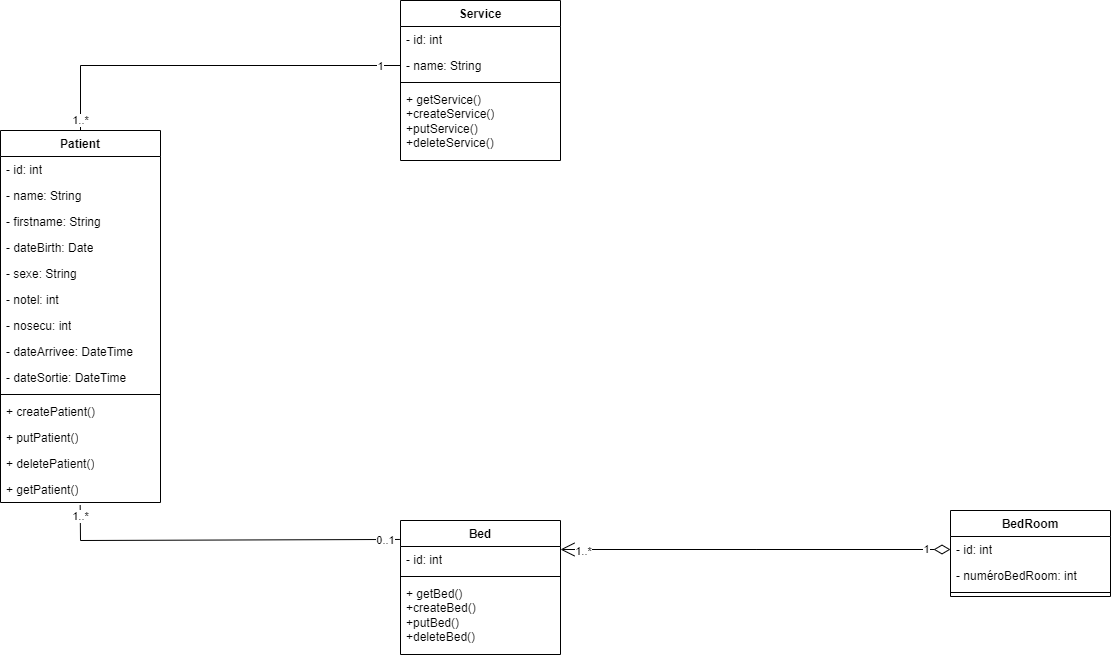

The diagram above was exported from draw.io. Its source (the exported page's mxGraphModel, read from the mxfile embedded in the PNG):
<mxGraphModel dx="2666" dy="797" grid="1" gridSize="10" guides="1" tooltips="1" connect="1" arrows="1" fold="1" page="1" pageScale="1" pageWidth="1169" pageHeight="827" math="0" shadow="0">
  <root>
    <mxCell id="0" />
    <mxCell id="1" parent="0" />
    <mxCell id="uMEes88CYYqkRGAgkjRA-4" value="BedRoom" style="swimlane;fontStyle=1;align=center;verticalAlign=top;childLayout=stackLayout;horizontal=1;startSize=26;horizontalStack=0;resizeParent=1;resizeParentMax=0;resizeLast=0;collapsible=1;marginBottom=0;whiteSpace=wrap;html=1;" parent="1" vertex="1">
      <mxGeometry x="630" y="720" width="160" height="86" as="geometry" />
    </mxCell>
    <mxCell id="uMEes88CYYqkRGAgkjRA-5" value="- id: int" style="text;strokeColor=none;fillColor=none;align=left;verticalAlign=top;spacingLeft=4;spacingRight=4;overflow=hidden;rotatable=0;points=[[0,0.5],[1,0.5]];portConstraint=eastwest;whiteSpace=wrap;html=1;" parent="uMEes88CYYqkRGAgkjRA-4" vertex="1">
      <mxGeometry y="26" width="160" height="26" as="geometry" />
    </mxCell>
    <mxCell id="uMEes88CYYqkRGAgkjRA-6" value="- numéroBedRoom: int" style="text;strokeColor=none;fillColor=none;align=left;verticalAlign=top;spacingLeft=4;spacingRight=4;overflow=hidden;rotatable=0;points=[[0,0.5],[1,0.5]];portConstraint=eastwest;whiteSpace=wrap;html=1;" parent="uMEes88CYYqkRGAgkjRA-4" vertex="1">
      <mxGeometry y="52" width="160" height="26" as="geometry" />
    </mxCell>
    <mxCell id="uMEes88CYYqkRGAgkjRA-7" value="" style="line;strokeWidth=1;fillColor=none;align=left;verticalAlign=middle;spacingTop=-1;spacingLeft=3;spacingRight=3;rotatable=0;labelPosition=right;points=[];portConstraint=eastwest;strokeColor=inherit;" parent="uMEes88CYYqkRGAgkjRA-4" vertex="1">
      <mxGeometry y="78" width="160" height="8" as="geometry" />
    </mxCell>
    <mxCell id="uMEes88CYYqkRGAgkjRA-11" value="" style="endArrow=none;html=1;rounded=0;entryX=0;entryY=0.5;entryDx=0;entryDy=0;exitX=0.5;exitY=0;exitDx=0;exitDy=0;" parent="1" source="uMEes88CYYqkRGAgkjRA-31" target="uMEes88CYYqkRGAgkjRA-28" edge="1">
      <mxGeometry width="50" height="50" relative="1" as="geometry">
        <mxPoint x="-60" y="410" as="sourcePoint" />
        <mxPoint x="90" y="340" as="targetPoint" />
        <Array as="points">
          <mxPoint x="-240" y="275" />
        </Array>
      </mxGeometry>
    </mxCell>
    <mxCell id="uMEes88CYYqkRGAgkjRA-12" value="1" style="edgeLabel;html=1;align=center;verticalAlign=middle;resizable=0;points=[];" parent="uMEes88CYYqkRGAgkjRA-11" connectable="0" vertex="1">
      <mxGeometry x="0.8943" y="-1" relative="1" as="geometry">
        <mxPoint as="offset" />
      </mxGeometry>
    </mxCell>
    <mxCell id="uMEes88CYYqkRGAgkjRA-13" value="1..*" style="edgeLabel;html=1;align=center;verticalAlign=middle;resizable=0;points=[];" parent="uMEes88CYYqkRGAgkjRA-11" connectable="0" vertex="1">
      <mxGeometry x="-0.9449" relative="1" as="geometry">
        <mxPoint as="offset" />
      </mxGeometry>
    </mxCell>
    <mxCell id="uMEes88CYYqkRGAgkjRA-14" value="" style="endArrow=none;html=1;rounded=0;entryX=-0.004;entryY=-0.271;entryDx=0;entryDy=0;exitX=0.498;exitY=1.107;exitDx=0;exitDy=0;exitPerimeter=0;entryPerimeter=0;" parent="1" source="uMEes88CYYqkRGAgkjRA-52" target="uMEes88CYYqkRGAgkjRA-54" edge="1">
      <mxGeometry width="50" height="50" relative="1" as="geometry">
        <mxPoint x="-240" y="730" as="sourcePoint" />
        <mxPoint x="80" y="750" as="targetPoint" />
        <Array as="points">
          <mxPoint x="-240" y="750" />
        </Array>
      </mxGeometry>
    </mxCell>
    <mxCell id="uMEes88CYYqkRGAgkjRA-15" value="1..*" style="edgeLabel;html=1;align=center;verticalAlign=middle;resizable=0;points=[];" parent="uMEes88CYYqkRGAgkjRA-14" connectable="0" vertex="1">
      <mxGeometry x="-0.9393" relative="1" as="geometry">
        <mxPoint as="offset" />
      </mxGeometry>
    </mxCell>
    <mxCell id="uMEes88CYYqkRGAgkjRA-16" value="0..1" style="edgeLabel;html=1;align=center;verticalAlign=middle;resizable=0;points=[];" parent="uMEes88CYYqkRGAgkjRA-14" connectable="0" vertex="1">
      <mxGeometry x="0.9163" y="-1" relative="1" as="geometry">
        <mxPoint as="offset" />
      </mxGeometry>
    </mxCell>
    <mxCell id="uMEes88CYYqkRGAgkjRA-17" value="" style="endArrow=open;html=1;endSize=12;startArrow=diamondThin;startSize=14;startFill=0;edgeStyle=orthogonalEdgeStyle;align=left;verticalAlign=bottom;rounded=0;exitX=0;exitY=0.5;exitDx=0;exitDy=0;entryX=1;entryY=0.5;entryDx=0;entryDy=0;" parent="1" source="uMEes88CYYqkRGAgkjRA-5" edge="1">
      <mxGeometry x="-1" y="3" relative="1" as="geometry">
        <mxPoint x="410" y="690" as="sourcePoint" />
        <mxPoint x="240" y="759" as="targetPoint" />
      </mxGeometry>
    </mxCell>
    <mxCell id="uMEes88CYYqkRGAgkjRA-18" value="1" style="edgeLabel;html=1;align=center;verticalAlign=middle;resizable=0;points=[];" parent="uMEes88CYYqkRGAgkjRA-17" connectable="0" vertex="1">
      <mxGeometry x="-0.873" relative="1" as="geometry">
        <mxPoint as="offset" />
      </mxGeometry>
    </mxCell>
    <mxCell id="uMEes88CYYqkRGAgkjRA-19" value="1..*" style="edgeLabel;html=1;align=center;verticalAlign=middle;resizable=0;points=[];" parent="uMEes88CYYqkRGAgkjRA-17" connectable="0" vertex="1">
      <mxGeometry x="0.8877" y="1" relative="1" as="geometry">
        <mxPoint as="offset" />
      </mxGeometry>
    </mxCell>
    <mxCell id="uMEes88CYYqkRGAgkjRA-26" value="Service" style="swimlane;fontStyle=1;align=center;verticalAlign=top;childLayout=stackLayout;horizontal=1;startSize=26;horizontalStack=0;resizeParent=1;resizeParentMax=0;resizeLast=0;collapsible=1;marginBottom=0;whiteSpace=wrap;html=1;" parent="1" vertex="1">
      <mxGeometry x="80" y="210" width="160" height="160" as="geometry" />
    </mxCell>
    <mxCell id="uMEes88CYYqkRGAgkjRA-27" value="- id: int" style="text;strokeColor=none;fillColor=none;align=left;verticalAlign=top;spacingLeft=4;spacingRight=4;overflow=hidden;rotatable=0;points=[[0,0.5],[1,0.5]];portConstraint=eastwest;whiteSpace=wrap;html=1;" parent="uMEes88CYYqkRGAgkjRA-26" vertex="1">
      <mxGeometry y="26" width="160" height="26" as="geometry" />
    </mxCell>
    <mxCell id="uMEes88CYYqkRGAgkjRA-28" value="- name: String" style="text;strokeColor=none;fillColor=none;align=left;verticalAlign=top;spacingLeft=4;spacingRight=4;overflow=hidden;rotatable=0;points=[[0,0.5],[1,0.5]];portConstraint=eastwest;whiteSpace=wrap;html=1;" parent="uMEes88CYYqkRGAgkjRA-26" vertex="1">
      <mxGeometry y="52" width="160" height="26" as="geometry" />
    </mxCell>
    <mxCell id="uMEes88CYYqkRGAgkjRA-29" value="" style="line;strokeWidth=1;fillColor=none;align=left;verticalAlign=middle;spacingTop=-1;spacingLeft=3;spacingRight=3;rotatable=0;labelPosition=right;points=[];portConstraint=eastwest;strokeColor=inherit;" parent="uMEes88CYYqkRGAgkjRA-26" vertex="1">
      <mxGeometry y="78" width="160" height="8" as="geometry" />
    </mxCell>
    <mxCell id="uMEes88CYYqkRGAgkjRA-30" value="+ getService()&lt;div&gt;+createService()&lt;/div&gt;&lt;div&gt;+putService()&lt;/div&gt;&lt;div&gt;+deleteService()&lt;/div&gt;" style="text;strokeColor=none;fillColor=none;align=left;verticalAlign=top;spacingLeft=4;spacingRight=4;overflow=hidden;rotatable=0;points=[[0,0.5],[1,0.5]];portConstraint=eastwest;whiteSpace=wrap;html=1;" parent="uMEes88CYYqkRGAgkjRA-26" vertex="1">
      <mxGeometry y="86" width="160" height="74" as="geometry" />
    </mxCell>
    <mxCell id="uMEes88CYYqkRGAgkjRA-31" value="Patient" style="swimlane;fontStyle=1;align=center;verticalAlign=top;childLayout=stackLayout;horizontal=1;startSize=26;horizontalStack=0;resizeParent=1;resizeParentMax=0;resizeLast=0;collapsible=1;marginBottom=0;whiteSpace=wrap;html=1;" parent="1" vertex="1">
      <mxGeometry x="-320" y="340" width="160" height="372" as="geometry" />
    </mxCell>
    <mxCell id="uMEes88CYYqkRGAgkjRA-32" value="- id: int" style="text;strokeColor=none;fillColor=none;align=left;verticalAlign=top;spacingLeft=4;spacingRight=4;overflow=hidden;rotatable=0;points=[[0,0.5],[1,0.5]];portConstraint=eastwest;whiteSpace=wrap;html=1;" parent="uMEes88CYYqkRGAgkjRA-31" vertex="1">
      <mxGeometry y="26" width="160" height="26" as="geometry" />
    </mxCell>
    <mxCell id="uMEes88CYYqkRGAgkjRA-33" value="- name: String" style="text;strokeColor=none;fillColor=none;align=left;verticalAlign=top;spacingLeft=4;spacingRight=4;overflow=hidden;rotatable=0;points=[[0,0.5],[1,0.5]];portConstraint=eastwest;whiteSpace=wrap;html=1;" parent="uMEes88CYYqkRGAgkjRA-31" vertex="1">
      <mxGeometry y="52" width="160" height="26" as="geometry" />
    </mxCell>
    <mxCell id="uMEes88CYYqkRGAgkjRA-34" value="- firstname: String" style="text;strokeColor=none;fillColor=none;align=left;verticalAlign=top;spacingLeft=4;spacingRight=4;overflow=hidden;rotatable=0;points=[[0,0.5],[1,0.5]];portConstraint=eastwest;whiteSpace=wrap;html=1;" parent="uMEes88CYYqkRGAgkjRA-31" vertex="1">
      <mxGeometry y="78" width="160" height="26" as="geometry" />
    </mxCell>
    <mxCell id="uMEes88CYYqkRGAgkjRA-35" value="- dateBirth: Date" style="text;strokeColor=none;fillColor=none;align=left;verticalAlign=top;spacingLeft=4;spacingRight=4;overflow=hidden;rotatable=0;points=[[0,0.5],[1,0.5]];portConstraint=eastwest;whiteSpace=wrap;html=1;" parent="uMEes88CYYqkRGAgkjRA-31" vertex="1">
      <mxGeometry y="104" width="160" height="26" as="geometry" />
    </mxCell>
    <mxCell id="uMEes88CYYqkRGAgkjRA-36" value="- sexe: String" style="text;strokeColor=none;fillColor=none;align=left;verticalAlign=top;spacingLeft=4;spacingRight=4;overflow=hidden;rotatable=0;points=[[0,0.5],[1,0.5]];portConstraint=eastwest;whiteSpace=wrap;html=1;" parent="uMEes88CYYqkRGAgkjRA-31" vertex="1">
      <mxGeometry y="130" width="160" height="26" as="geometry" />
    </mxCell>
    <mxCell id="uMEes88CYYqkRGAgkjRA-37" value="- notel: int" style="text;strokeColor=none;fillColor=none;align=left;verticalAlign=top;spacingLeft=4;spacingRight=4;overflow=hidden;rotatable=0;points=[[0,0.5],[1,0.5]];portConstraint=eastwest;whiteSpace=wrap;html=1;" parent="uMEes88CYYqkRGAgkjRA-31" vertex="1">
      <mxGeometry y="156" width="160" height="26" as="geometry" />
    </mxCell>
    <mxCell id="uMEes88CYYqkRGAgkjRA-38" value="- nosecu: int" style="text;strokeColor=none;fillColor=none;align=left;verticalAlign=top;spacingLeft=4;spacingRight=4;overflow=hidden;rotatable=0;points=[[0,0.5],[1,0.5]];portConstraint=eastwest;whiteSpace=wrap;html=1;" parent="uMEes88CYYqkRGAgkjRA-31" vertex="1">
      <mxGeometry y="182" width="160" height="26" as="geometry" />
    </mxCell>
    <mxCell id="uMEes88CYYqkRGAgkjRA-39" value="- dateArrivee: DateTime" style="text;strokeColor=none;fillColor=none;align=left;verticalAlign=top;spacingLeft=4;spacingRight=4;overflow=hidden;rotatable=0;points=[[0,0.5],[1,0.5]];portConstraint=eastwest;whiteSpace=wrap;html=1;" parent="uMEes88CYYqkRGAgkjRA-31" vertex="1">
      <mxGeometry y="208" width="160" height="26" as="geometry" />
    </mxCell>
    <mxCell id="uMEes88CYYqkRGAgkjRA-40" value="- dateSortie: DateTime" style="text;strokeColor=none;fillColor=none;align=left;verticalAlign=top;spacingLeft=4;spacingRight=4;overflow=hidden;rotatable=0;points=[[0,0.5],[1,0.5]];portConstraint=eastwest;whiteSpace=wrap;html=1;" parent="uMEes88CYYqkRGAgkjRA-31" vertex="1">
      <mxGeometry y="234" width="160" height="26" as="geometry" />
    </mxCell>
    <mxCell id="uMEes88CYYqkRGAgkjRA-41" value="" style="line;strokeWidth=1;fillColor=none;align=left;verticalAlign=middle;spacingTop=-1;spacingLeft=3;spacingRight=3;rotatable=0;labelPosition=right;points=[];portConstraint=eastwest;strokeColor=inherit;" parent="uMEes88CYYqkRGAgkjRA-31" vertex="1">
      <mxGeometry y="260" width="160" height="8" as="geometry" />
    </mxCell>
    <mxCell id="uMEes88CYYqkRGAgkjRA-42" value="+ createPatient()" style="text;strokeColor=none;fillColor=none;align=left;verticalAlign=top;spacingLeft=4;spacingRight=4;overflow=hidden;rotatable=0;points=[[0,0.5],[1,0.5]];portConstraint=eastwest;whiteSpace=wrap;html=1;" parent="uMEes88CYYqkRGAgkjRA-31" vertex="1">
      <mxGeometry y="268" width="160" height="26" as="geometry" />
    </mxCell>
    <mxCell id="uMEes88CYYqkRGAgkjRA-43" value="+ putPatient()" style="text;strokeColor=none;fillColor=none;align=left;verticalAlign=top;spacingLeft=4;spacingRight=4;overflow=hidden;rotatable=0;points=[[0,0.5],[1,0.5]];portConstraint=eastwest;whiteSpace=wrap;html=1;" parent="uMEes88CYYqkRGAgkjRA-31" vertex="1">
      <mxGeometry y="294" width="160" height="26" as="geometry" />
    </mxCell>
    <mxCell id="uMEes88CYYqkRGAgkjRA-44" value="+ deletePatient()" style="text;strokeColor=none;fillColor=none;align=left;verticalAlign=top;spacingLeft=4;spacingRight=4;overflow=hidden;rotatable=0;points=[[0,0.5],[1,0.5]];portConstraint=eastwest;whiteSpace=wrap;html=1;" parent="uMEes88CYYqkRGAgkjRA-31" vertex="1">
      <mxGeometry y="320" width="160" height="26" as="geometry" />
    </mxCell>
    <mxCell id="uMEes88CYYqkRGAgkjRA-52" value="+ getPatient()" style="text;strokeColor=none;fillColor=none;align=left;verticalAlign=top;spacingLeft=4;spacingRight=4;overflow=hidden;rotatable=0;points=[[0,0.5],[1,0.5]];portConstraint=eastwest;whiteSpace=wrap;html=1;" parent="uMEes88CYYqkRGAgkjRA-31" vertex="1">
      <mxGeometry y="346" width="160" height="26" as="geometry" />
    </mxCell>
    <mxCell id="uMEes88CYYqkRGAgkjRA-53" value="Bed" style="swimlane;fontStyle=1;align=center;verticalAlign=top;childLayout=stackLayout;horizontal=1;startSize=26;horizontalStack=0;resizeParent=1;resizeParentMax=0;resizeLast=0;collapsible=1;marginBottom=0;whiteSpace=wrap;html=1;" parent="1" vertex="1">
      <mxGeometry x="80" y="730" width="160" height="134" as="geometry" />
    </mxCell>
    <mxCell id="uMEes88CYYqkRGAgkjRA-54" value="- id: int" style="text;strokeColor=none;fillColor=none;align=left;verticalAlign=top;spacingLeft=4;spacingRight=4;overflow=hidden;rotatable=0;points=[[0,0.5],[1,0.5]];portConstraint=eastwest;whiteSpace=wrap;html=1;" parent="uMEes88CYYqkRGAgkjRA-53" vertex="1">
      <mxGeometry y="26" width="160" height="26" as="geometry" />
    </mxCell>
    <mxCell id="uMEes88CYYqkRGAgkjRA-56" value="" style="line;strokeWidth=1;fillColor=none;align=left;verticalAlign=middle;spacingTop=-1;spacingLeft=3;spacingRight=3;rotatable=0;labelPosition=right;points=[];portConstraint=eastwest;strokeColor=inherit;" parent="uMEes88CYYqkRGAgkjRA-53" vertex="1">
      <mxGeometry y="52" width="160" height="8" as="geometry" />
    </mxCell>
    <mxCell id="uMEes88CYYqkRGAgkjRA-57" value="+ getBed()&lt;div&gt;+createBed()&lt;/div&gt;&lt;div&gt;+putBed()&lt;/div&gt;&lt;div&gt;+deleteBed()&lt;/div&gt;" style="text;strokeColor=none;fillColor=none;align=left;verticalAlign=top;spacingLeft=4;spacingRight=4;overflow=hidden;rotatable=0;points=[[0,0.5],[1,0.5]];portConstraint=eastwest;whiteSpace=wrap;html=1;" parent="uMEes88CYYqkRGAgkjRA-53" vertex="1">
      <mxGeometry y="60" width="160" height="74" as="geometry" />
    </mxCell>
  </root>
</mxGraphModel>